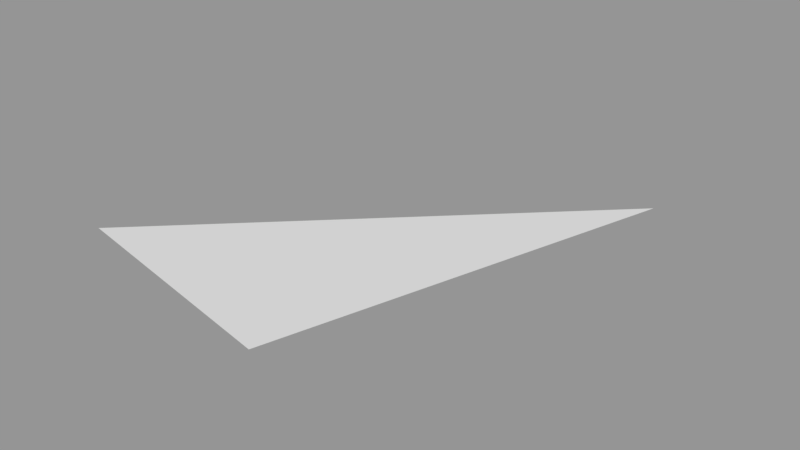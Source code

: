 # Source: Surface125.blend  (saved by Blender 2.79.0; exported with 4.5.12 LTS)
import bpy
from mathutils import Matrix  # noqa: F401  (used for matrix-valued properties, if any)

bpy.ops.wm.read_factory_settings(use_empty=True)
scene = bpy.context.scene
scene.name = 'Scene'

# ---- collections
col_collection_1 = bpy.data.collections.new('Collection 1'); scene.collection.children.link(col_collection_1)

# ---- meshes
me_sphere_128 = bpy.data.meshes.new('Sphere.128')
me_sphere_128.from_pydata([(-1.621e-07, -0.3827, -0.9239), (-0.1464, -0.3536, -0.9239), (0.0, 1.51e-07, -1.0)], [], [(2, 0, 1)])
_ca = me_sphere_128.color_attributes.new('Col', 'BYTE_COLOR', 'CORNER')
_ca.data.foreach_set('color', [1.0, 1.0, 1.0, 1.0, 1.0, 1.0, 1.0, 1.0, 1.0, 1.0, 1.0, 1.0])
me_sphere_128.use_remesh_preserve_volume = False
me_sphere_128.use_remesh_preserve_attributes = False
me_sphere_128.use_mirror_vertex_groups = False
me_sphere_128.update()

# ---- objects
ob_surface125 = bpy.data.objects.new('Surface125', me_sphere_128)

# ---- transforms, parenting, visibility, modifiers, constraints
ob_surface125.location = (0.0, 0.0, 0.0)
ob_surface125.scale = (1e+04, 1e+04, 1e+04)
ob_surface125.lineart.crease_threshold = 0.0

# ---- collection membership
col_collection_1.objects.link(ob_surface125)

# ---- scene / render settings (as saved in the file)
scene.frame_start = 1; scene.frame_end = 250; scene.frame_set(1)
scene.render.engine = 'BLENDER_EEVEE_NEXT'
scene.render.resolution_percentage = 50
scene.render.dither_intensity = 0.0
scene.cycles.use_denoising = False
scene.cycles.samples = 128
scene.cycles.sampling_pattern = 'TABULATED_SOBOL'
scene.cycles.use_adaptive_sampling = False
scene.cycles.use_light_tree = False
scene.cycles.blur_glossy = 0.0
scene.cycles.sample_clamp_indirect = 0.0
scene.view_settings.view_transform = 'Standard'
bpy.context.view_layer.update()

# ---- added for rendering (the .blend has no active camera and no usable light): camera, sun + grey world if the file has none
cam_auto = bpy.data.cameras.new('AutoCamera')
cam_auto.lens = 50.0
cam_auto.sensor_width = 36.0
cam_auto.clip_end = 67671.6
ob_auto_camera = bpy.data.objects.new('AutoCamera', cam_auto)
scene.collection.objects.link(ob_auto_camera)
ob_auto_camera.location = (3123.72, -6540.56, -6534.64)
ob_auto_camera.rotation_euler = (1.09748, -7.21219e-08, 0.694738)
scene.camera = ob_auto_camera
light_auto_sun = bpy.data.lights.new('AutoSun', 'SUN')
light_auto_sun.energy = 3.0
light_auto_sun.angle = 0.0523599
ob_auto_sun = bpy.data.objects.new('AutoSun', light_auto_sun)
scene.collection.objects.link(ob_auto_sun)
ob_auto_sun.rotation_euler = (0.872665, 0.174533, 0.523599)
if scene.world is None:
    world_auto = bpy.data.worlds.new('AutoWorld')
    world_auto.color = (0.3, 0.3, 0.3)
    scene.world = world_auto
bpy.context.view_layer.update()
